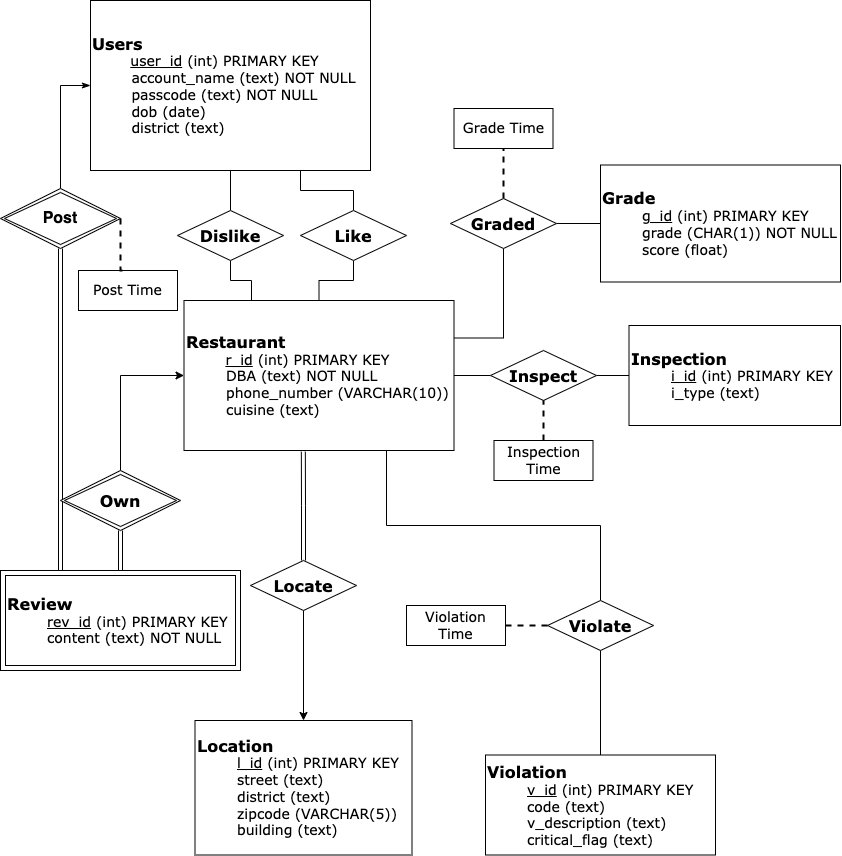

The diagram above was exported from draw.io. Its source (the exported page's mxGraphModel, read from the mxfile embedded in the PNG):
<mxGraphModel dx="1577" dy="1023" grid="1" gridSize="10" guides="1" tooltips="1" connect="1" arrows="1" fold="1" page="1" pageScale="1" pageWidth="850" pageHeight="1100" math="0" shadow="0">
  <root>
    <mxCell id="0" />
    <mxCell id="1" parent="0" />
    <mxCell id="zPTx5Ov6Tnrfx4tQdFjc-14" style="edgeStyle=orthogonalEdgeStyle;rounded=0;orthogonalLoop=1;jettySize=auto;html=1;endArrow=none;endFill=0;fontFamily=Verdana;exitX=0.5;exitY=1;exitDx=0;exitDy=0;" parent="1" source="zPTx5Ov6Tnrfx4tQdFjc-1" target="zPTx5Ov6Tnrfx4tQdFjc-8" edge="1">
      <mxGeometry relative="1" as="geometry">
        <mxPoint x="170" y="210" as="sourcePoint" />
      </mxGeometry>
    </mxCell>
    <mxCell id="zPTx5Ov6Tnrfx4tQdFjc-16" style="edgeStyle=orthogonalEdgeStyle;rounded=0;orthogonalLoop=1;jettySize=auto;html=1;exitX=0.75;exitY=1;exitDx=0;exitDy=0;entryX=0.5;entryY=0;entryDx=0;entryDy=0;endArrow=none;endFill=0;fontFamily=Verdana;" parent="1" source="zPTx5Ov6Tnrfx4tQdFjc-1" target="zPTx5Ov6Tnrfx4tQdFjc-9" edge="1">
      <mxGeometry relative="1" as="geometry" />
    </mxCell>
    <mxCell id="zPTx5Ov6Tnrfx4tQdFjc-1" value="&lt;b style=&quot;&quot;&gt;&lt;font style=&quot;font-size: 16px;&quot;&gt;Users&lt;/font&gt;&lt;/b&gt;&lt;br&gt;&lt;span style=&quot;font-size: 14px; font-weight: bold; white-space: pre;&quot;&gt;&#09;&lt;/span&gt;&lt;u style=&quot;font-size: 14px;&quot;&gt;user_id&lt;/u&gt;&lt;span style=&quot;font-size: 14px;&quot;&gt; (int) PRIMARY KEY&lt;/span&gt;&lt;br&gt;&lt;span style=&quot;font-size: 14px; white-space: pre;&quot;&gt;&#09;&lt;/span&gt;&lt;span style=&quot;font-size: 14px;&quot;&gt;account_name (text) NOT NULL&lt;/span&gt;&lt;br&gt;&lt;span style=&quot;font-size: 14px; white-space: pre;&quot;&gt;&#09;&lt;/span&gt;&lt;span style=&quot;font-size: 14px;&quot;&gt;passcode (text) NOT NULL&lt;/span&gt;&lt;br&gt;&lt;span style=&quot;font-size: 14px; white-space: pre;&quot;&gt;&#09;&lt;/span&gt;&lt;span style=&quot;font-size: 14px;&quot;&gt;dob (date)&lt;/span&gt;&lt;br&gt;&lt;span style=&quot;font-size: 14px; white-space: pre;&quot;&gt;&#09;&lt;/span&gt;&lt;span style=&quot;font-size: 14px;&quot;&gt;district (text)&lt;/span&gt;&lt;br&gt;&lt;div style=&quot;&quot;&gt;&lt;/div&gt;" style="whiteSpace=wrap;html=1;align=left;shadow=0;glass=0;strokeWidth=1;imageAspect=1;horizontal=1;spacing=2;spacingLeft=0;fontFamily=Verdana;" parent="1" vertex="1">
      <mxGeometry x="100" y="40" width="280" height="170" as="geometry" />
    </mxCell>
    <mxCell id="zPTx5Ov6Tnrfx4tQdFjc-2" value="&lt;font style=&quot;&quot;&gt;&lt;b style=&quot;&quot;&gt;&lt;font style=&quot;font-size: 16px;&quot;&gt;Review&lt;/font&gt;&lt;/b&gt;&lt;br style=&quot;font-size: 14px;&quot;&gt;&lt;/font&gt;&lt;blockquote style=&quot;margin: 0 0 0 40px; border: none; padding: 0px;&quot;&gt;&lt;font style=&quot;&quot;&gt;&lt;u style=&quot;font-size: 14px;&quot;&gt;rev_id&lt;/u&gt;&lt;span style=&quot;font-size: 14px;&quot;&gt;&amp;nbsp;(int) PRIMARY KEY&lt;br&gt;&lt;/span&gt;&lt;/font&gt;&lt;font style=&quot;&quot;&gt;content (text) NOT NULL&lt;/font&gt;&lt;/blockquote&gt;" style="shape=ext;margin=3;double=1;whiteSpace=wrap;html=1;align=left;shadow=0;glass=0;strokeWidth=1;fontFamily=Verdana;fontSize=14;" parent="1" vertex="1">
      <mxGeometry x="10" y="610" width="240" height="100" as="geometry" />
    </mxCell>
    <mxCell id="zPTx5Ov6Tnrfx4tQdFjc-6" style="edgeStyle=orthogonalEdgeStyle;rounded=0;orthogonalLoop=1;jettySize=auto;html=1;entryX=0;entryY=0.5;entryDx=0;entryDy=0;endArrow=classicThin;endFill=1;exitX=0.5;exitY=0;exitDx=0;exitDy=0;fontFamily=Verdana;" parent="1" source="zPTx5Ov6Tnrfx4tQdFjc-3" target="zPTx5Ov6Tnrfx4tQdFjc-1" edge="1">
      <mxGeometry relative="1" as="geometry" />
    </mxCell>
    <mxCell id="XIUs3ypo-gWZnSN4wjsI-3" style="edgeStyle=orthogonalEdgeStyle;rounded=0;orthogonalLoop=1;jettySize=auto;html=1;entryX=0.25;entryY=0;entryDx=0;entryDy=0;fontSize=16;endArrow=none;endFill=0;shape=link;" parent="1" source="zPTx5Ov6Tnrfx4tQdFjc-3" target="zPTx5Ov6Tnrfx4tQdFjc-2" edge="1">
      <mxGeometry relative="1" as="geometry" />
    </mxCell>
    <mxCell id="zPTx5Ov6Tnrfx4tQdFjc-3" value="&lt;b style=&quot;font-size: 16px;&quot;&gt;&lt;font style=&quot;font-size: 16px;&quot;&gt;Post&lt;/font&gt;&lt;/b&gt;" style="shape=rhombus;double=1;perimeter=rhombusPerimeter;whiteSpace=wrap;html=1;align=center;shadow=0;glass=0;strokeWidth=1;fontSize=16;" parent="1" vertex="1">
      <mxGeometry x="10" y="228" width="120" height="60" as="geometry" />
    </mxCell>
    <mxCell id="zPTx5Ov6Tnrfx4tQdFjc-26" style="edgeStyle=orthogonalEdgeStyle;rounded=0;orthogonalLoop=1;jettySize=auto;html=1;entryX=0;entryY=0.5;entryDx=0;entryDy=0;strokeWidth=1;endArrow=none;endFill=0;fontFamily=Verdana;" parent="1" source="zPTx5Ov6Tnrfx4tQdFjc-7" target="zPTx5Ov6Tnrfx4tQdFjc-25" edge="1">
      <mxGeometry relative="1" as="geometry" />
    </mxCell>
    <mxCell id="XIUs3ypo-gWZnSN4wjsI-10" style="edgeStyle=orthogonalEdgeStyle;rounded=0;orthogonalLoop=1;jettySize=auto;html=1;exitX=0.75;exitY=1;exitDx=0;exitDy=0;entryX=0.5;entryY=0;entryDx=0;entryDy=0;fontSize=16;endArrow=none;endFill=0;" parent="1" source="zPTx5Ov6Tnrfx4tQdFjc-7" target="zPTx5Ov6Tnrfx4tQdFjc-44" edge="1">
      <mxGeometry relative="1" as="geometry" />
    </mxCell>
    <mxCell id="zPTx5Ov6Tnrfx4tQdFjc-7" value="&lt;div style=&quot;&quot;&gt;&lt;b style=&quot;&quot;&gt;&lt;font style=&quot;font-size: 16px;&quot;&gt;Restaurant&lt;/font&gt;&lt;/b&gt;&lt;/div&gt;&lt;font style=&quot;font-size: 14px;&quot;&gt;&lt;span style=&quot;white-space: pre;&quot;&gt;&#09;&lt;/span&gt;&lt;u&gt;r_id&lt;/u&gt;&amp;nbsp;(int) PRIMARY KEY&lt;br&gt;&lt;/font&gt;&lt;blockquote style=&quot;margin: 0 0 0 40px; border: none; padding: 0px;&quot;&gt;&lt;font style=&quot;font-size: 14px;&quot;&gt;DBA (text) NOT NULL&lt;font style=&quot;font-size: 14px;&quot;&gt;&lt;br&gt;&lt;/font&gt;&lt;/font&gt;&lt;font style=&quot;font-size: 14px;&quot;&gt;phone_number (VARCHAR(10))&lt;br&gt;&lt;/font&gt;&lt;font style=&quot;font-size: 14px;&quot;&gt;cuisine (text)&lt;/font&gt;&lt;/blockquote&gt;" style="whiteSpace=wrap;html=1;align=left;shadow=0;glass=0;strokeWidth=1;imageAspect=1;horizontal=1;spacing=2;spacingLeft=0;fontFamily=Verdana;" parent="1" vertex="1">
      <mxGeometry x="193.5" y="340" width="270" height="150" as="geometry" />
    </mxCell>
    <mxCell id="zPTx5Ov6Tnrfx4tQdFjc-15" style="edgeStyle=orthogonalEdgeStyle;rounded=0;orthogonalLoop=1;jettySize=auto;html=1;entryX=0.25;entryY=0;entryDx=0;entryDy=0;endArrow=none;endFill=0;fontFamily=Verdana;" parent="1" source="zPTx5Ov6Tnrfx4tQdFjc-8" target="zPTx5Ov6Tnrfx4tQdFjc-7" edge="1">
      <mxGeometry relative="1" as="geometry" />
    </mxCell>
    <mxCell id="zPTx5Ov6Tnrfx4tQdFjc-8" value="&lt;font style=&quot;font-size: 16px;&quot;&gt;&lt;b&gt;Dislike&lt;/b&gt;&lt;/font&gt;" style="shape=rhombus;perimeter=rhombusPerimeter;whiteSpace=wrap;html=1;align=center;shadow=0;glass=0;strokeWidth=1;fontSize=12;fontFamily=Verdana;" parent="1" vertex="1">
      <mxGeometry x="187" y="250" width="106" height="50" as="geometry" />
    </mxCell>
    <mxCell id="zPTx5Ov6Tnrfx4tQdFjc-17" style="edgeStyle=orthogonalEdgeStyle;rounded=0;orthogonalLoop=1;jettySize=auto;html=1;entryX=0.5;entryY=0;entryDx=0;entryDy=0;endArrow=none;endFill=0;fontFamily=Verdana;" parent="1" source="zPTx5Ov6Tnrfx4tQdFjc-9" target="zPTx5Ov6Tnrfx4tQdFjc-7" edge="1">
      <mxGeometry relative="1" as="geometry" />
    </mxCell>
    <mxCell id="zPTx5Ov6Tnrfx4tQdFjc-9" value="&lt;b&gt;&lt;font style=&quot;font-size: 16px;&quot;&gt;Like&lt;/font&gt;&lt;/b&gt;" style="shape=rhombus;perimeter=rhombusPerimeter;whiteSpace=wrap;html=1;align=center;shadow=0;glass=0;strokeWidth=1;fontSize=12;fontFamily=Verdana;" parent="1" vertex="1">
      <mxGeometry x="310" y="250" width="106" height="50" as="geometry" />
    </mxCell>
    <mxCell id="zPTx5Ov6Tnrfx4tQdFjc-21" style="edgeStyle=orthogonalEdgeStyle;rounded=0;orthogonalLoop=1;jettySize=auto;html=1;endArrow=none;endFill=0;fontFamily=Verdana;" parent="1" source="zPTx5Ov6Tnrfx4tQdFjc-19" target="zPTx5Ov6Tnrfx4tQdFjc-20" edge="1">
      <mxGeometry relative="1" as="geometry" />
    </mxCell>
    <mxCell id="zPTx5Ov6Tnrfx4tQdFjc-23" style="edgeStyle=orthogonalEdgeStyle;rounded=0;orthogonalLoop=1;jettySize=auto;html=1;exitX=0.5;exitY=0;exitDx=0;exitDy=0;entryX=0.5;entryY=1;entryDx=0;entryDy=0;endArrow=none;endFill=0;dashed=1;strokeWidth=2;fontFamily=Verdana;" parent="1" source="zPTx5Ov6Tnrfx4tQdFjc-19" target="zPTx5Ov6Tnrfx4tQdFjc-22" edge="1">
      <mxGeometry relative="1" as="geometry" />
    </mxCell>
    <mxCell id="XIUs3ypo-gWZnSN4wjsI-12" style="edgeStyle=orthogonalEdgeStyle;rounded=0;orthogonalLoop=1;jettySize=auto;html=1;entryX=1;entryY=0.25;entryDx=0;entryDy=0;fontSize=16;endArrow=none;endFill=0;" parent="1" source="zPTx5Ov6Tnrfx4tQdFjc-19" target="zPTx5Ov6Tnrfx4tQdFjc-7" edge="1">
      <mxGeometry relative="1" as="geometry" />
    </mxCell>
    <mxCell id="zPTx5Ov6Tnrfx4tQdFjc-19" value="&lt;b&gt;&lt;font style=&quot;font-size: 16px;&quot;&gt;Graded&lt;/font&gt;&lt;/b&gt;" style="shape=rhombus;perimeter=rhombusPerimeter;whiteSpace=wrap;html=1;align=center;shadow=0;glass=0;strokeWidth=1;fontSize=12;fontFamily=Verdana;" parent="1" vertex="1">
      <mxGeometry x="460" y="238" width="106" height="50" as="geometry" />
    </mxCell>
    <mxCell id="zPTx5Ov6Tnrfx4tQdFjc-20" value="&lt;div style=&quot;font-size: 14px;&quot;&gt;&lt;/div&gt;&lt;b style=&quot;&quot;&gt;&lt;font style=&quot;font-size: 16px;&quot;&gt;Grade&lt;/font&gt;&lt;br style=&quot;font-size: 14px;&quot;&gt;&lt;/b&gt;&lt;blockquote style=&quot;margin: 0 0 0 40px; border: none; padding: 0px;&quot;&gt;&lt;span style=&quot;font-size: 14px;&quot;&gt;&lt;u&gt;g_id&lt;/u&gt;&amp;nbsp;(int) PRIMARY KEY&lt;br&gt;&lt;/span&gt;grade (CHAR(1)) NOT NULL&lt;br&gt;score (float)&lt;/blockquote&gt;" style="whiteSpace=wrap;html=1;align=left;shadow=0;glass=0;strokeWidth=1;imageAspect=1;horizontal=1;spacing=2;spacingLeft=0;fontFamily=Verdana;fontSize=14;" parent="1" vertex="1">
      <mxGeometry x="610" y="204.5" width="240" height="117" as="geometry" />
    </mxCell>
    <mxCell id="zPTx5Ov6Tnrfx4tQdFjc-22" value="&lt;div style=&quot;&quot;&gt;&lt;font style=&quot;font-size: 14px;&quot;&gt;Grade Time&lt;/font&gt;&lt;/div&gt;" style="whiteSpace=wrap;html=1;align=center;shadow=0;glass=0;strokeWidth=1;imageAspect=1;horizontal=1;spacing=2;spacingLeft=0;fontFamily=Verdana;" parent="1" vertex="1">
      <mxGeometry x="463.5" y="148" width="99" height="40" as="geometry" />
    </mxCell>
    <mxCell id="zPTx5Ov6Tnrfx4tQdFjc-35" style="edgeStyle=orthogonalEdgeStyle;rounded=0;orthogonalLoop=1;jettySize=auto;html=1;entryX=0;entryY=0.5;entryDx=0;entryDy=0;strokeWidth=1;endArrow=none;endFill=0;fontFamily=Verdana;exitX=1;exitY=0.5;exitDx=0;exitDy=0;" parent="1" source="zPTx5Ov6Tnrfx4tQdFjc-25" target="zPTx5Ov6Tnrfx4tQdFjc-27" edge="1">
      <mxGeometry relative="1" as="geometry">
        <mxPoint x="592" y="423" as="sourcePoint" />
      </mxGeometry>
    </mxCell>
    <mxCell id="zPTx5Ov6Tnrfx4tQdFjc-25" value="&lt;font style=&quot;font-size: 16px;&quot;&gt;&lt;b&gt;Inspect&lt;/b&gt;&lt;/font&gt;" style="shape=rhombus;perimeter=rhombusPerimeter;whiteSpace=wrap;html=1;align=center;shadow=0;glass=0;strokeWidth=1;fontSize=12;fontFamily=Verdana;" parent="1" vertex="1">
      <mxGeometry x="500" y="390" width="106" height="50" as="geometry" />
    </mxCell>
    <mxCell id="zPTx5Ov6Tnrfx4tQdFjc-27" value="&lt;div style=&quot;&quot;&gt;&lt;/div&gt;&lt;div style=&quot;&quot;&gt;&lt;b style=&quot;background-color: initial;&quot;&gt;&lt;font style=&quot;font-size: 16px;&quot;&gt;Inspection&lt;/font&gt;&lt;/b&gt;&lt;/div&gt;&lt;blockquote style=&quot;margin: 0px 0px 0px 40px; border: none; padding: 0px; font-size: 14px;&quot;&gt;&lt;div style=&quot;&quot;&gt;&lt;span style=&quot;background-color: initial;&quot;&gt;&lt;font style=&quot;font-size: 14px;&quot;&gt;&lt;u&gt;i_id&lt;/u&gt;&amp;nbsp;(int) PRIMARY KEY&lt;/font&gt;&lt;/span&gt;&lt;/div&gt;&lt;div style=&quot;&quot;&gt;i_type (text)&lt;/div&gt;&lt;/blockquote&gt;" style="whiteSpace=wrap;html=1;align=left;shadow=0;glass=0;strokeWidth=1;imageAspect=1;horizontal=1;spacing=2;spacingLeft=0;fontFamily=Verdana;" parent="1" vertex="1">
      <mxGeometry x="638.5" y="365" width="211.5" height="100" as="geometry" />
    </mxCell>
    <mxCell id="zPTx5Ov6Tnrfx4tQdFjc-28" style="edgeStyle=orthogonalEdgeStyle;rounded=0;orthogonalLoop=1;jettySize=auto;html=1;exitX=0.5;exitY=0;exitDx=0;exitDy=0;entryX=0.5;entryY=1;entryDx=0;entryDy=0;endArrow=none;endFill=0;dashed=1;strokeWidth=2;fontFamily=Verdana;" parent="1" source="zPTx5Ov6Tnrfx4tQdFjc-31" target="zPTx5Ov6Tnrfx4tQdFjc-25" edge="1">
      <mxGeometry relative="1" as="geometry">
        <mxPoint x="539" y="478" as="sourcePoint" />
        <mxPoint x="539" y="448" as="targetPoint" />
      </mxGeometry>
    </mxCell>
    <mxCell id="zPTx5Ov6Tnrfx4tQdFjc-31" value="&lt;div style=&quot;&quot;&gt;&lt;font style=&quot;font-size: 14px;&quot;&gt;Inspection Time&lt;/font&gt;&lt;/div&gt;" style="whiteSpace=wrap;html=1;align=center;shadow=0;glass=0;strokeWidth=1;imageAspect=1;horizontal=1;spacing=2;spacingLeft=0;fontFamily=Verdana;" parent="1" vertex="1">
      <mxGeometry x="503.5" y="480" width="99" height="40" as="geometry" />
    </mxCell>
    <mxCell id="XIUs3ypo-gWZnSN4wjsI-5" style="edgeStyle=orthogonalEdgeStyle;rounded=0;orthogonalLoop=1;jettySize=auto;html=1;fontSize=16;endArrow=none;endFill=0;shape=link;" parent="1" source="zPTx5Ov6Tnrfx4tQdFjc-36" target="zPTx5Ov6Tnrfx4tQdFjc-2" edge="1">
      <mxGeometry relative="1" as="geometry" />
    </mxCell>
    <mxCell id="XIUs3ypo-gWZnSN4wjsI-6" style="edgeStyle=orthogonalEdgeStyle;rounded=0;orthogonalLoop=1;jettySize=auto;html=1;entryX=0;entryY=0.5;entryDx=0;entryDy=0;fontSize=16;endArrow=classic;endFill=1;exitX=0.5;exitY=0;exitDx=0;exitDy=0;" parent="1" source="zPTx5Ov6Tnrfx4tQdFjc-36" target="zPTx5Ov6Tnrfx4tQdFjc-7" edge="1">
      <mxGeometry relative="1" as="geometry" />
    </mxCell>
    <mxCell id="zPTx5Ov6Tnrfx4tQdFjc-36" value="&lt;b&gt;&lt;font style=&quot;font-size: 16px;&quot;&gt;Own&lt;/font&gt;&lt;/b&gt;" style="shape=rhombus;double=1;perimeter=rhombusPerimeter;whiteSpace=wrap;html=1;align=center;shadow=0;glass=0;strokeWidth=1;fontSize=12;fontFamily=Verdana;" parent="1" vertex="1">
      <mxGeometry x="70" y="510" width="120" height="60" as="geometry" />
    </mxCell>
    <mxCell id="zPTx5Ov6Tnrfx4tQdFjc-41" value="&lt;div style=&quot;&quot;&gt;&lt;/div&gt;&lt;font style=&quot;&quot;&gt;&lt;div style=&quot;&quot;&gt;&lt;b style=&quot;background-color: initial;&quot;&gt;&lt;font style=&quot;font-size: 16px;&quot;&gt;Location&lt;/font&gt;&lt;/b&gt;&lt;/div&gt;&lt;/font&gt;&lt;blockquote style=&quot;margin: 0 0 0 40px; border: none; padding: 0px;&quot;&gt;&lt;font style=&quot;&quot;&gt;&lt;span style=&quot;font-size: 14px;&quot;&gt;&lt;div style=&quot;&quot;&gt;&lt;u style=&quot;text-decoration-line: underline; background-color: initial;&quot;&gt;l_id&lt;/u&gt;&lt;span style=&quot;background-color: initial;&quot;&gt;&amp;nbsp;(int) PRIMARY KEY&lt;/span&gt;&lt;/div&gt;&lt;/span&gt;&lt;/font&gt;&lt;font style=&quot;&quot;&gt;&lt;div style=&quot;font-size: 14px;&quot;&gt;&lt;span style=&quot;background-color: initial;&quot;&gt;street (text)&lt;/span&gt;&lt;/div&gt;&lt;/font&gt;&lt;font style=&quot;&quot;&gt;&lt;div style=&quot;font-size: 14px;&quot;&gt;&lt;span style=&quot;background-color: initial;&quot;&gt;district (text)&lt;/span&gt;&lt;/div&gt;&lt;/font&gt;&lt;font style=&quot;&quot;&gt;&lt;div style=&quot;font-size: 14px;&quot;&gt;&lt;span style=&quot;background-color: initial;&quot;&gt;zipcode (&lt;/span&gt;VARCHAR(5)&lt;span style=&quot;background-color: initial;&quot;&gt;)&lt;/span&gt;&lt;/div&gt;&lt;/font&gt;&lt;font style=&quot;&quot;&gt;&lt;div style=&quot;font-size: 14px;&quot;&gt;&lt;span style=&quot;background-color: initial;&quot;&gt;building (text)&lt;/span&gt;&lt;/div&gt;&lt;/font&gt;&lt;/blockquote&gt;" style="whiteSpace=wrap;html=1;align=left;shadow=0;glass=0;strokeWidth=1;imageAspect=1;horizontal=1;spacing=2;spacingLeft=0;fontFamily=Verdana;" parent="1" vertex="1">
      <mxGeometry x="204.5" y="760" width="217" height="134.5" as="geometry" />
    </mxCell>
    <mxCell id="XIUs3ypo-gWZnSN4wjsI-2" style="edgeStyle=orthogonalEdgeStyle;rounded=0;orthogonalLoop=1;jettySize=auto;html=1;entryX=0.442;entryY=1.008;entryDx=0;entryDy=0;entryPerimeter=0;fontSize=16;endArrow=none;endFill=0;shape=link;" parent="1" source="zPTx5Ov6Tnrfx4tQdFjc-42" target="zPTx5Ov6Tnrfx4tQdFjc-7" edge="1">
      <mxGeometry relative="1" as="geometry" />
    </mxCell>
    <mxCell id="XIUs3ypo-gWZnSN4wjsI-8" style="edgeStyle=orthogonalEdgeStyle;rounded=0;orthogonalLoop=1;jettySize=auto;html=1;entryX=0.5;entryY=0;entryDx=0;entryDy=0;fontSize=16;endArrow=classic;endFill=1;" parent="1" source="zPTx5Ov6Tnrfx4tQdFjc-42" target="zPTx5Ov6Tnrfx4tQdFjc-41" edge="1">
      <mxGeometry relative="1" as="geometry" />
    </mxCell>
    <mxCell id="zPTx5Ov6Tnrfx4tQdFjc-42" value="&lt;b&gt;&lt;font style=&quot;font-size: 16px;&quot;&gt;Locate&lt;/font&gt;&lt;/b&gt;" style="shape=rhombus;perimeter=rhombusPerimeter;whiteSpace=wrap;html=1;align=center;shadow=0;glass=0;strokeWidth=1;fontSize=12;fontFamily=Verdana;" parent="1" vertex="1">
      <mxGeometry x="260" y="600" width="106" height="50" as="geometry" />
    </mxCell>
    <mxCell id="zPTx5Ov6Tnrfx4tQdFjc-47" style="edgeStyle=orthogonalEdgeStyle;rounded=0;orthogonalLoop=1;jettySize=auto;html=1;strokeWidth=1;startArrow=none;startFill=0;endArrow=none;endFill=0;fontFamily=Verdana;" parent="1" source="zPTx5Ov6Tnrfx4tQdFjc-44" target="zPTx5Ov6Tnrfx4tQdFjc-46" edge="1">
      <mxGeometry relative="1" as="geometry" />
    </mxCell>
    <mxCell id="zPTx5Ov6Tnrfx4tQdFjc-44" value="&lt;b&gt;&lt;font style=&quot;font-size: 16px;&quot;&gt;Violate&lt;/font&gt;&lt;/b&gt;" style="shape=rhombus;perimeter=rhombusPerimeter;whiteSpace=wrap;html=1;align=center;shadow=0;glass=0;strokeWidth=1;fontSize=12;fontFamily=Verdana;" parent="1" vertex="1">
      <mxGeometry x="557" y="640" width="106" height="50" as="geometry" />
    </mxCell>
    <mxCell id="zPTx5Ov6Tnrfx4tQdFjc-46" value="&lt;div style=&quot;font-size: 14px;&quot;&gt;&lt;/div&gt;&lt;b style=&quot;&quot;&gt;&lt;font style=&quot;font-size: 16px;&quot;&gt;Violation&lt;/font&gt;&lt;br style=&quot;font-size: 14px;&quot;&gt;&lt;/b&gt;&lt;blockquote style=&quot;margin: 0 0 0 40px; border: none; padding: 0px;&quot;&gt;&lt;u style=&quot;font-size: 14px;&quot;&gt;v_id&lt;/u&gt;&lt;span style=&quot;font-size: 14px;&quot;&gt;&amp;nbsp;(int) PRIMARY KEY&lt;br&gt;&lt;/span&gt;code (text)&lt;br&gt;v_description (text)&lt;br&gt;critical_flag (text)&lt;/blockquote&gt;" style="whiteSpace=wrap;html=1;align=left;shadow=0;glass=0;strokeWidth=1;imageAspect=1;horizontal=1;spacing=2;spacingLeft=0;fontFamily=Verdana;fontSize=14;" parent="1" vertex="1">
      <mxGeometry x="495" y="794.5" width="230" height="100" as="geometry" />
    </mxCell>
    <mxCell id="XIUs3ypo-gWZnSN4wjsI-13" value="&lt;div style=&quot;&quot;&gt;&lt;font style=&quot;font-size: 14px;&quot;&gt;Post Time&lt;/font&gt;&lt;/div&gt;" style="whiteSpace=wrap;html=1;align=center;shadow=0;glass=0;strokeWidth=1;imageAspect=1;horizontal=1;spacing=2;spacingLeft=0;fontFamily=Verdana;" parent="1" vertex="1">
      <mxGeometry x="88" y="310" width="99" height="40" as="geometry" />
    </mxCell>
    <mxCell id="XIUs3ypo-gWZnSN4wjsI-14" style="edgeStyle=orthogonalEdgeStyle;rounded=0;orthogonalLoop=1;jettySize=auto;html=1;exitX=1;exitY=0.5;exitDx=0;exitDy=0;entryX=0.5;entryY=0;entryDx=0;entryDy=0;endArrow=none;endFill=0;dashed=1;strokeWidth=2;fontFamily=Verdana;" parent="1" source="zPTx5Ov6Tnrfx4tQdFjc-3" target="XIUs3ypo-gWZnSN4wjsI-13" edge="1">
      <mxGeometry relative="1" as="geometry">
        <mxPoint x="523" y="248" as="sourcePoint" />
        <mxPoint x="523" y="198" as="targetPoint" />
        <Array as="points">
          <mxPoint x="130" y="290" />
          <mxPoint x="130" y="290" />
        </Array>
      </mxGeometry>
    </mxCell>
    <mxCell id="o8DNrSFUQQlgX1E1Fqee-1" value="&lt;div style=&quot;&quot;&gt;&lt;font style=&quot;font-size: 14px;&quot;&gt;Violation Time&lt;/font&gt;&lt;/div&gt;" style="whiteSpace=wrap;html=1;align=center;shadow=0;glass=0;strokeWidth=1;imageAspect=1;horizontal=1;spacing=2;spacingLeft=0;fontFamily=Verdana;" vertex="1" parent="1">
      <mxGeometry x="416" y="645" width="99" height="40" as="geometry" />
    </mxCell>
    <mxCell id="o8DNrSFUQQlgX1E1Fqee-2" style="edgeStyle=orthogonalEdgeStyle;rounded=0;orthogonalLoop=1;jettySize=auto;html=1;exitX=1;exitY=0.5;exitDx=0;exitDy=0;entryX=0;entryY=0.5;entryDx=0;entryDy=0;endArrow=none;endFill=0;dashed=1;strokeWidth=2;fontFamily=Verdana;" edge="1" parent="1" source="o8DNrSFUQQlgX1E1Fqee-1" target="zPTx5Ov6Tnrfx4tQdFjc-44">
      <mxGeometry relative="1" as="geometry">
        <mxPoint x="540" y="680" as="sourcePoint" />
        <mxPoint x="540" y="640" as="targetPoint" />
      </mxGeometry>
    </mxCell>
  </root>
</mxGraphModel>